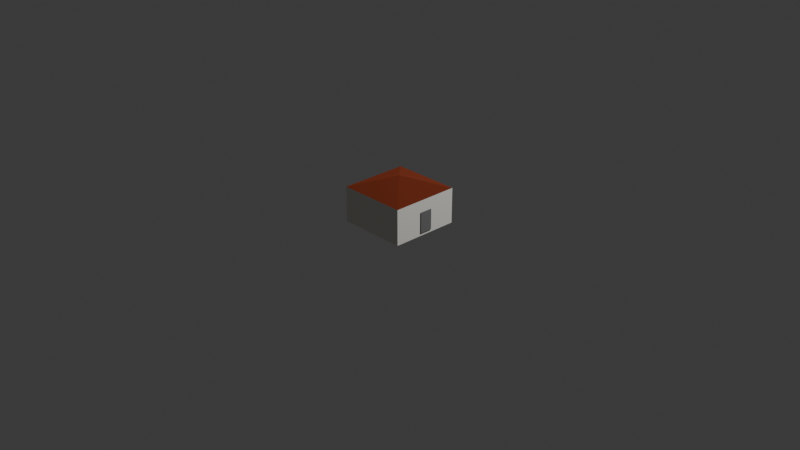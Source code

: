 # Source: house_2.blend  (saved by Blender 5.0.119; exported with 4.5.12 LTS)
import bpy
from mathutils import Matrix  # noqa: F401  (used for matrix-valued properties, if any)

bpy.ops.wm.read_factory_settings(use_empty=True)
scene = bpy.context.scene
scene.name = 'Scene'

# ---- collections
col_collection = bpy.data.collections.new('Collection'); scene.collection.children.link(col_collection)

# ---- materials (node trees are filled in below, after node groups)
mat_base = bpy.data.materials.new('base')
mat_base.alpha_threshold = 0.0
mat_base.use_backface_culling_lightprobe_volume = False
mat_base.roughness = 0.5
mat_base.line_color = (0.0, 0.0, 0.0, 1.0)
mat_roof = bpy.data.materials.new('roof')
mat_roof.use_backface_culling_lightprobe_volume = False
mat_door = bpy.data.materials.new('door')
mat_door.use_backface_culling_lightprobe_volume = False

# ---- material node trees
mat_base.use_nodes = True; mat_base.node_tree.nodes.clear()
_N = mat_base.node_tree.nodes; _L = mat_base.node_tree.links
n0 = _N.new('ShaderNodeOutputMaterial'); n0.name = 'Material Output'; n0.location = (200, 100)
n1 = _N.new('ShaderNodeBsdfPrincipled'); n1.name = 'Principled BSDF'; n1.location = (-200, 100)
n1.inputs[0].default_value = (0.8714, 0.8632, 0.807, 1.0)
n1.inputs[2].default_value = 1.0
n1.inputs[3].default_value = 1.0
n1.inputs[7].default_value = 1.0
_L.new(n1.outputs[0], n0.inputs[0])
n0.is_active_output = True
mat_roof.use_nodes = True; mat_roof.node_tree.nodes.clear()
_N = mat_roof.node_tree.nodes; _L = mat_roof.node_tree.links
n0 = _N.new('ShaderNodeBsdfPrincipled'); n0.name = 'Principled BSDF'; n0.location = (-200, 100)
n0.inputs[0].default_value = (0.2542, 0.04971, 0.02416, 1.0)
n0.inputs[2].default_value = 1.0
n0.inputs[3].default_value = 1.0
n0.inputs[7].default_value = 1.0
n1 = _N.new('ShaderNodeOutputMaterial'); n1.name = 'Material-Ausgabe'; n1.location = (200, 100)
_L.new(n0.outputs[0], n1.inputs[0])
n1.is_active_output = True
mat_door.use_nodes = True; mat_door.node_tree.nodes.clear()
_N = mat_door.node_tree.nodes; _L = mat_door.node_tree.links
n0 = _N.new('ShaderNodeBsdfPrincipled'); n0.name = 'Principled BSDF'; n0.location = (-200, 100)
n0.inputs[0].default_value = (0.2159, 0.2159, 0.2159, 1.0)
n0.inputs[2].default_value = 1.0
n0.inputs[3].default_value = 1.0
n0.inputs[7].default_value = 1.0
n1 = _N.new('ShaderNodeOutputMaterial'); n1.name = 'Material-Ausgabe'; n1.location = (200, 100)
_L.new(n0.outputs[0], n1.inputs[0])
n1.is_active_output = True

# ---- world
world_world = bpy.data.worlds.new('World'); scene.world = world_world
world_world.use_nodes = True; world_world.node_tree.nodes.clear()
_N = world_world.node_tree.nodes; _L = world_world.node_tree.links
n0 = _N.new('ShaderNodeOutputWorld'); n0.name = 'World Output'; n0.location = (200, 100)
n1 = _N.new('ShaderNodeBackground'); n1.name = 'Background'; n1.location = (-200, 100)
n1.inputs[0].default_value = (0.05088, 0.05088, 0.05088, 1.0)
_L.new(n1.outputs[0], n0.inputs[0])
n0.is_active_output = True
world_world.color = (0.05088, 0.05088, 0.05088)
world_world.sun_shadow_jitter_overblur = 0.0

# ---- cameras
cam_camera = bpy.data.cameras.new('Camera')
cam_camera.clip_end = 100.0
cam_camera.ortho_scale = 7.314

# ---- lights
light_light = bpy.data.lights.new('Light', 'POINT')
light_light.energy = 1000.0
light_light.shadow_soft_size = 0.1

# ---- meshes
me_cube = bpy.data.meshes.new('Cube')
me_cube.from_pydata([(1.0, 1.0, 1.0), (1.0, 1.0, -1.0), (1.0, -1.0, 1.0), (1.0, -1.0, -1.0), (-1.0, 1.0, 1.0), (-1.0, 1.0, -1.0), (-1.0, -1.0, 1.0), (-1.0, -1.0, -1.0), (-1.0, 1.0, -1.2), (-1.0, -1.0, -1.2), (1.0, 1.0, -1.2), (1.0, -1.0, -1.2)], [], [(3, 2, 6, 7), (7, 6, 4, 5), (5, 1, 10, 8), (1, 0, 2, 3), (5, 4, 0, 1), (2, 0, 4, 6), (8, 10, 11, 9), (3, 7, 9, 11), (7, 5, 8, 9), (1, 3, 11, 10)])
_uv = me_cube.uv_layers.new(name='UVMap')
_uv.uv.foreach_set('vector', [0.375, 0.75, 0.625, 0.75, 0.625, 1.0, 0.375, 1.0, 0.375, 0.0, 0.625, 0.0, 0.625, 0.25, 0.375, 0.25, 0.375, 0.25, 0.375, 0.5, 0.375, 0.5, 0.375, 0.25, 0.375, 0.5, 0.625, 0.5, 0.625, 0.75, 0.375, 0.75, 0.375, 0.25, 0.625, 0.25, 0.625, 0.5, 0.375, 0.5, 0.625, 0.75, 0.625, 0.5, 0.625, 0.25, 0.625, 0.0, 0.125, 0.5, 0.375, 0.5, 0.375, 0.75, 0.125, 0.75, 0.375, 0.75, 0.375, 1.0, 0.375, 1.0, 0.375, 0.75, 0.375, 0.0, 0.375, 0.25, 0.375, 0.25, 0.375, 0.0, 0.375, 0.5, 0.375, 0.75, 0.375, 0.75, 0.375, 0.5])
me_cube.materials.append(mat_base)
me_cube.materials.append(mat_roof)
me_cube.use_mirror_vertex_groups = False
me_cube.update()
me_w_rfel = bpy.data.meshes.new('Würfel')
me_w_rfel.from_pydata([(-0.05, -0.00625, -0.1), (-0.05, -0.00625, 0.1), (-0.05, 0.00625, -0.1), (-0.05, 0.00625, 0.1), (0.05, -0.00625, -0.1), (0.05, -0.00625, 0.1), (0.05, 0.00625, -0.1), (0.05, 0.00625, 0.1)], [], [(0, 1, 3, 2), (2, 3, 7, 6), (6, 7, 5, 4), (4, 5, 1, 0), (2, 6, 4, 0), (7, 3, 1, 5)])
_uv = me_w_rfel.uv_layers.new(name='UV-Map')
_uv.uv.foreach_set('vector', [0.375, 0.0, 0.625, 0.0, 0.625, 0.25, 0.375, 0.25, 0.375, 0.25, 0.625, 0.25, 0.625, 0.5, 0.375, 0.5, 0.375, 0.5, 0.625, 0.5, 0.625, 0.75, 0.375, 0.75, 0.375, 0.75, 0.625, 0.75, 0.625, 1.0, 0.375, 1.0, 0.125, 0.5, 0.375, 0.5, 0.375, 0.75, 0.125, 0.75, 0.625, 0.5, 0.875, 0.5, 0.875, 0.75, 0.625, 0.75])
me_w_rfel.materials.append(mat_door)
me_w_rfel.update()
me_cube_003 = bpy.data.meshes.new('Cube.003')
me_cube_003.from_pydata([(1.0, 1.0, 1.0), (1.0, -1.0, 1.0), (-1.0, 1.0, 1.0), (-1.0, -1.0, 1.0), (0.0, 0.0, 1.75)], [], [(0, 2, 4), (3, 1, 4), (1, 0, 4), (2, 3, 4), (1, 3, 2, 0)])
me_cube_003.polygons.foreach_set('material_index', [1, 1, 1, 1, 1])
_uv = me_cube_003.uv_layers.new(name='UVMap')
_uv.uv.foreach_set('vector', [0.625, 0.5, 0.625, 0.25, 0.0, 0.0, 0.625, 0.0, 0.625, 0.75, 0.0, 0.0, 0.625, 0.75, 0.625, 0.5, 0.0, 0.0, 0.625, 0.25, 0.625, 0.0, 0.0, 0.0, 0.625, 0.75, 0.625, 0.0, 0.625, 0.25, 0.625, 0.5])
me_cube_003.materials.append(mat_base)
me_cube_003.materials.append(mat_roof)
me_cube_003.use_mirror_vertex_groups = False
me_cube_003.update()

# ---- objects
ob_base = bpy.data.objects.new('base', me_cube)
ob_light = bpy.data.objects.new('Light', light_light)
ob_camera = bpy.data.objects.new('Camera', cam_camera)
ob_root = bpy.data.objects.new('root', None)
ob_door = bpy.data.objects.new('door', me_w_rfel)
ob_roof = bpy.data.objects.new('roof', me_cube_003)

# ---- transforms, parenting, visibility, modifiers, constraints
ob_base.parent = ob_root
ob_base.location = (0.0, 0.0, 0.175)
ob_base.scale = (0.375, 0.375, 0.175)
ob_base.lock_rotations_4d = False
ob_base.empty_display_type = 'ARROWS'
ob_base.lineart.crease_threshold = 0.0
ob_light.location = (4.076, 1.005, 5.904)
ob_light.rotation_euler = (0.6503, 0.05522, 1.866)
ob_light.lock_rotations_4d = False
ob_light.empty_display_type = 'ARROWS'
ob_light.color = (0.0, 0.0, 0.0, 0.0)
ob_light.lineart.crease_threshold = 0.0
ob_camera.location = (7.359, -6.926, 4.958)
ob_camera.rotation_euler = (1.109, 0.0, 0.8149)
ob_camera.lock_rotations_4d = False
ob_camera.empty_display_type = 'ARROWS'
ob_camera.color = (0.0, 0.0, 0.0, 0.0)
ob_camera.display_type = 'WIRE'
ob_camera.lineart.crease_threshold = 0.0
ob_root.location = (0.0, 0.0, 0.0)
ob_door.parent = ob_root
ob_door.location = (0.38, 0.0, 0.11)
ob_door.rotation_euler = (0.0, 0.0, 1.571)
ob_door.scale = (1.4, 1.1, 1.1)
ob_roof.parent = ob_root
ob_roof.location = (0.0, 0.0, 0.175)
ob_roof.scale = (0.375, 0.375, 0.175)
ob_roof.lock_rotations_4d = False
ob_roof.empty_display_type = 'ARROWS'
ob_roof.lineart.crease_threshold = 0.0

# ---- collection membership
col_collection.objects.link(ob_base)
col_collection.objects.link(ob_light)
col_collection.objects.link(ob_camera)
col_collection.objects.link(ob_root)
col_collection.objects.link(ob_door)
col_collection.objects.link(ob_roof)

# ---- scene / render settings (as saved in the file)
scene.camera = ob_camera
scene.frame_start = 1; scene.frame_end = 250; scene.frame_set(3)
scene.render.engine = 'BLENDER_EEVEE_NEXT'
scene.render.bake_bias = 0.0
scene.render.bake_samples = 0
scene.cycles.sampling_pattern = 'TABULATED_SOBOL'
scene.eevee.use_volume_custom_range = False
bpy.context.view_layer.update()
